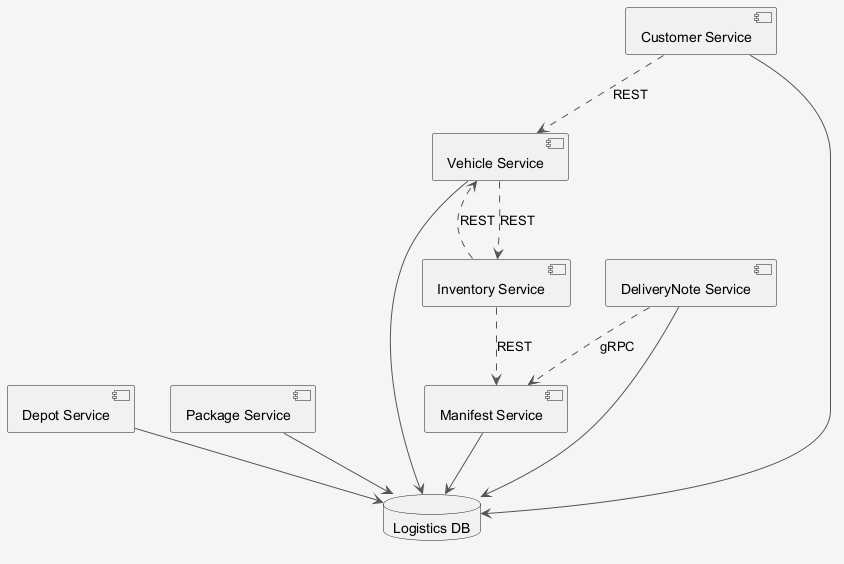

The diagram above was rendered by PlantUML. Its source (embedded in the PNG):
@startuml
skinparam shadowing false
skinparam backgroundColor #F5F5F5
skinparam ArrowColor #555555
component "Depot Service" as C_DepotService
component "Inventory Service" as C_InventoryService
component "Package Service" as C_PackageService
component "Customer Service" as C_CustomerService
component "Manifest Service" as C_ManifestService
component "DeliveryNote Service" as C_DeliveryNoteService
component "Vehicle Service" as C_VehicleService
database "Logistics DB" as DB_logistics
C_DepotService --> DB_logistics
C_PackageService --> DB_logistics
C_CustomerService --> DB_logistics
C_ManifestService --> DB_logistics
C_DeliveryNoteService --> DB_logistics
C_VehicleService --> DB_logistics
C_CustomerService ..> C_VehicleService : REST
C_InventoryService ..> C_ManifestService : REST
C_InventoryService ..> C_VehicleService : REST
C_DeliveryNoteService ..> C_ManifestService : gRPC
C_VehicleService ..> C_InventoryService : REST
@enduml